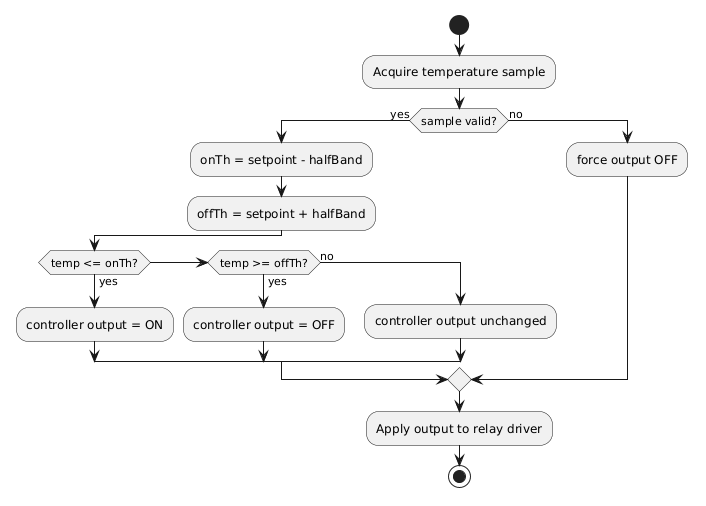

The diagram above was rendered by PlantUML. Its source (embedded in the PNG):
@startuml
skinparam backgroundColor white
start
:Acquire temperature sample;
if (sample valid?) then (yes)
  :onTh = setpoint - halfBand;
  :offTh = setpoint + halfBand;
  if (temp <= onTh?) then (yes)
    :controller output = ON;
  elseif (temp >= offTh?) then (yes)
    :controller output = OFF;
  else (no)
    :controller output unchanged;
  endif
else (no)
  :force output OFF;
endif
:Apply output to relay driver;
stop
@enduml